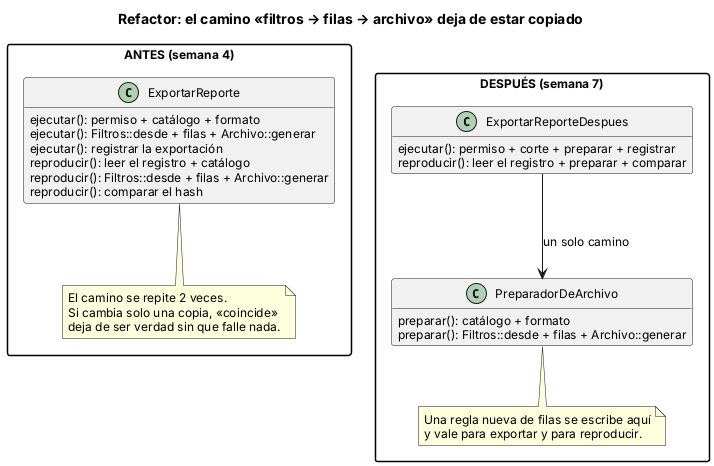

The diagram above was rendered by PlantUML. Its source (embedded in the PNG):
@startuml
skinparam shadowing false
skinparam defaultFontSize 12
skinparam packageStyle rectangle
hide empty members
title Refactor: el camino «filtros → filas → archivo» deja de estar copiado

package "ANTES (semana 4)" {
  class ExportarReporte {
    ejecutar(): permiso + catálogo + formato
    ejecutar(): Filtros::desde + filas + Archivo::generar
    ejecutar(): registrar la exportación
    reproducir(): leer el registro + catálogo
    reproducir(): Filtros::desde + filas + Archivo::generar
    reproducir(): comparar el hash
  }
  note bottom of ExportarReporte : El camino se repite 2 veces.\nSi cambia solo una copia, «coincide»\ndeja de ser verdad sin que falle nada.
}
package "DESPUÉS (semana 7)" {
  class ExportarReporteDespues {
    ejecutar(): permiso + corte + preparar + registrar
    reproducir(): leer el registro + preparar + comparar
  }
  class PreparadorDeArchivo {
    preparar(): catálogo + formato
    preparar(): Filtros::desde + filas + Archivo::generar
  }
  ExportarReporteDespues --> PreparadorDeArchivo : un solo camino
  note bottom of PreparadorDeArchivo : Una regla nueva de filas se escribe aquí\ny vale para exportar y para reproducir.
}
@enduml